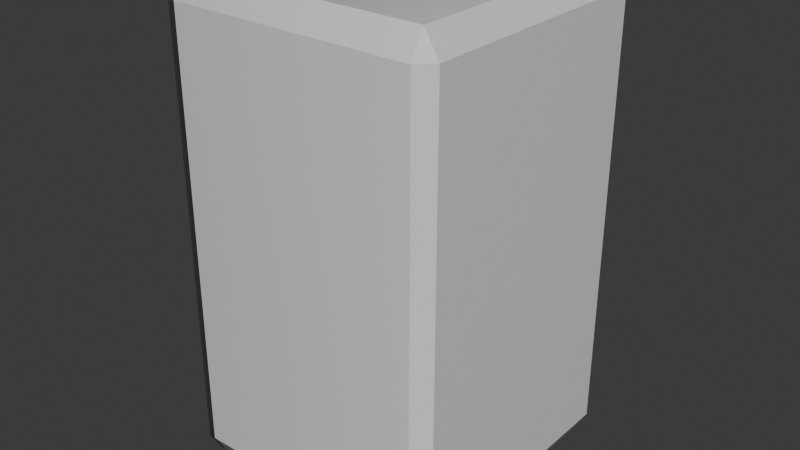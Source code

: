 # Source: Fridge.blend  (saved by Blender 4.3.34; exported with 4.5.12 LTS)
import bpy
from mathutils import Matrix  # noqa: F401  (used for matrix-valued properties, if any)

bpy.ops.wm.read_factory_settings(use_empty=True)
scene = bpy.context.scene
scene.name = 'Scene'

# ---- collections
col_collection = bpy.data.collections.new('Collection'); scene.collection.children.link(col_collection)

# ---- materials (node trees are filled in below, after node groups)
mat_fridge_material = bpy.data.materials.new('Fridge Material')
mat_fridge_rim_material = bpy.data.materials.new('Fridge Rim Material')
mat_fridge_door_material = bpy.data.materials.new('Fridge Door Material')

# ---- material node trees
mat_fridge_material.use_nodes = True; mat_fridge_material.node_tree.nodes.clear()
_N = mat_fridge_material.node_tree.nodes; _L = mat_fridge_material.node_tree.links
n0 = _N.new('ShaderNodeBsdfPrincipled'); n0.name = 'Principled BSDF'; n0.location = (10, 300)
n0.inputs[2].default_value = 0.1142
n1 = _N.new('ShaderNodeOutputMaterial'); n1.name = 'Material Output'; n1.location = (300, 300)
_L.new(n0.outputs[0], n1.inputs[0])
n1.is_active_output = True
mat_fridge_rim_material.use_nodes = True; mat_fridge_rim_material.node_tree.nodes.clear()
_N = mat_fridge_rim_material.node_tree.nodes; _L = mat_fridge_rim_material.node_tree.links
n0 = _N.new('ShaderNodeBsdfPrincipled'); n0.name = 'Principled BSDF'; n0.location = (10, 300)
n0.inputs[0].default_value = (0.02644, 0.02644, 0.02644, 1.0)
n0.inputs[2].default_value = 0.7756
n1 = _N.new('ShaderNodeOutputMaterial'); n1.name = 'Material Output'; n1.location = (300, 300)
_L.new(n0.outputs[0], n1.inputs[0])
n1.is_active_output = True
mat_fridge_door_material.use_nodes = True; mat_fridge_door_material.node_tree.nodes.clear()
_N = mat_fridge_door_material.node_tree.nodes; _L = mat_fridge_door_material.node_tree.links
n0 = _N.new('ShaderNodeBsdfPrincipled'); n0.name = 'Principled BSDF'; n0.location = (10, 300)
n0.inputs[1].default_value = 0.6142
n0.inputs[2].default_value = 0.1142
n1 = _N.new('ShaderNodeOutputMaterial'); n1.name = 'Material Output'; n1.location = (300, 300)
_L.new(n0.outputs[0], n1.inputs[0])
n1.is_active_output = True

# ---- world
world_world = bpy.data.worlds.new('World'); scene.world = world_world
world_world.use_nodes = True; world_world.node_tree.nodes.clear()
_N = world_world.node_tree.nodes; _L = world_world.node_tree.links
n0 = _N.new('ShaderNodeOutputWorld'); n0.name = 'World Output'; n0.location = (300, 300)
n1 = _N.new('ShaderNodeBackground'); n1.name = 'Background'; n1.location = (10, 300)
n1.inputs[0].default_value = (0.05088, 0.05088, 0.05088, 1.0)
_L.new(n1.outputs[0], n0.inputs[0])
n0.is_active_output = True
world_world.color = (0.05088, 0.05088, 0.05088)
world_world.sun_shadow_jitter_overblur = 0.0

# ---- meshes
me_cube_006 = bpy.data.meshes.new('Cube.006')
me_cube_006.from_pydata([(-1.0, -0.9, -0.9), (-0.9, -0.9, -1.0), (-0.9, -1.0, -0.9), (-1.0, -0.9, 0.9), (-0.9, -1.0, 0.9), (-0.9, -0.9, 1.0), (-1.0, 0.9, -0.9), (-0.9, 1.0, -0.9), (-0.9, 0.9, -1.0), (-1.0, 0.9, 0.9), (-0.9, 0.9, 1.0), (-0.9, 1.0, 0.9), (1.0, -0.9, -0.9), (0.9, -1.0, -0.9), (0.9, -0.9, -1.0), (1.0, -0.9, 0.9), (0.9, -0.9, 1.0), (0.9, -1.0, 0.9), (0.9, 1.0, -0.9), (1.0, 0.9, -0.9), (0.9, 0.9, -1.0), (0.9, 1.0, 0.9), (0.9, 0.9, 1.0), (1.0, 0.9, 0.9), (-0.9, -1.0, 0.02743), (-1.0, -0.9, 0.02743), (-1.0, -0.9, -0.02743), (-0.9, -1.0, -0.02743), (-0.9651, -0.9, 0.0), (-0.9, -1.0, 0.0), (-0.9, 1.0, -0.02743), (-1.0, 0.9, -0.02743), (-1.0, 0.9, 0.02743), (-0.9, 1.0, 0.02743), (-0.9, 1.0, 0.0), (-0.9651, 0.9, 0.0), (1.0, 0.9, -0.02743), (0.9, 1.0, -0.02743), (0.9, 1.0, 0.02743), (1.0, 0.9, 0.02743), (1.0, 0.9, 0.0), (0.9, 1.0, 0.0), (0.9, -1.0, -0.02743), (1.0, -0.9, -0.02743), (1.0, -0.9, 0.02743), (0.9, -1.0, 0.02743), (0.9, -1.0, 0.0), (1.0, -0.9, 0.0), (-0.8492, -1.0, -0.02743), (-0.8492, -1.0, -0.9), (-0.8492, -1.0, 0.9), (-0.8492, -1.0, 0.02743), (-0.8492, 1.0, 0.9), (-0.8492, 1.0, 0.02743), (-0.8492, -1.0, 0.0), (-0.8492, 0.9, 1.0), (-0.8492, -0.9, 1.0), (-0.8492, 1.0, 0.0), (-0.8492, 1.0, -0.02743), (-0.8492, 1.0, -0.9), (-0.8492, 0.9, -1.0), (-0.8492, -0.9, -1.0), (-0.8746, -0.9911, -0.02719), (-0.8746, -0.9911, 0.8919), (-0.8746, 0.9911, 0.02719), (-0.8746, 0.892, 0.9911), (-0.8746, 0.9911, -0.02719), (-0.8746, 0.9911, -0.8919), (-0.8746, 0.892, -0.9911), (-0.8746, -0.9911, -0.8919), (-0.8746, -0.9911, 0.02719), (-0.8746, 0.9911, 0.8919), (-0.8746, -0.9911, 2e-11), (-0.8746, -0.892, 0.9911), (-0.8746, 0.9911, 2e-11), (-0.8746, -0.892, -0.9911)], [], [(0, 26, 31, 6), (39, 23, 15, 44), (25, 3, 9, 32), (69, 62, 27, 2), (70, 63, 4, 24), (53, 52, 21, 38), (70, 24, 29, 72), (19, 36, 43, 12), (65, 10, 5, 73), (25, 32, 35, 28), (57, 41, 37, 58), (39, 44, 47, 40), (40, 47, 43, 36), (53, 38, 41, 57), (28, 35, 31, 26), (72, 29, 27, 62), (59, 58, 37, 18), (0, 1, 2), (3, 4, 5), (6, 7, 8), (9, 10, 11), (12, 13, 14), (15, 16, 17), (18, 19, 20), (21, 22, 23), (8, 1, 0, 6), (5, 10, 9, 3), (68, 8, 7, 67), (55, 22, 21, 52), (14, 20, 19, 12), (22, 16, 15, 23), (61, 14, 13, 49), (73, 5, 4, 63), (47, 44, 45, 46), (25, 28, 29, 24), (43, 47, 46, 42), (28, 26, 27, 29), (41, 38, 39, 40), (37, 41, 40, 36), (35, 32, 33, 34), (31, 35, 34, 30), (44, 15, 17, 45), (3, 25, 24, 4), (2, 27, 26, 0), (30, 7, 6, 31), (11, 33, 32, 9), (12, 43, 42, 13), (36, 19, 18, 37), (23, 39, 38, 21), (60, 20, 14, 61), (68, 60, 61, 75), (16, 56, 50, 17), (75, 61, 49, 69), (65, 55, 52, 71), (20, 60, 59, 18), (67, 66, 58, 59), (46, 54, 48, 42), (64, 53, 57, 74), (74, 57, 58, 66), (22, 55, 56, 16), (45, 51, 54, 46), (64, 71, 52, 53), (45, 17, 50, 51), (13, 42, 48, 49), (33, 11, 71, 64), (34, 74, 66, 30), (33, 64, 74, 34), (7, 30, 66, 67), (10, 65, 71, 11), (1, 75, 69, 2), (8, 68, 75, 1), (56, 73, 63, 50), (60, 68, 67, 59), (54, 72, 62, 48), (55, 65, 73, 56), (51, 70, 72, 54), (51, 50, 63, 70), (49, 48, 62, 69)])
me_cube_006.polygons.foreach_set('use_smooth', [True] * 78)
me_cube_006.polygons.foreach_set('material_index', [2, 0, 2, 1, 1, 0, 1, 0, 1, 1, 0, 0, 0, 0, 1, 1, 0, 2, 2, 2, 2, 0, 0, 0, 0, 2, 2, 1, 0, 0, 0, 0, 1, 0, 1, 0, 1, 0, 0, 1, 1, 0, 2, 2, 2, 2, 0, 0, 0, 0, 1, 0, 1, 1, 0, 1, 0, 1, 1, 0, 0, 1, 0, 0, 1, 1, 1, 1, 1, 1, 1, 1, 1, 1, 1, 1, 1, 1])
_k = set([(0, 1), (0, 2), (0, 6), (0, 26), (1, 2), (1, 8), (1, 75), (2, 27), (2, 69), (3, 4), (3, 5), (3, 9), (3, 25), (4, 5), (4, 24), (4, 63), (5, 10), (5, 73), (6, 7), (6, 8), (6, 31), (7, 8), (7, 30), (7, 67), (8, 68), (9, 10), (9, 11), (9, 32), (10, 11), (10, 65), (11, 33), (11, 71), (12, 13), (12, 14), (12, 19), (12, 43), (13, 14), (13, 42), (13, 49), (14, 20), (14, 61), (15, 16), (15, 17), (15, 23), (15, 44), (16, 17), (16, 22), (16, 56), (17, 45), (17, 50), (18, 19), (18, 20), (18, 37), (18, 59), (19, 20), (19, 36), (20, 60), (21, 22), (21, 23), (21, 38), (21, 52), (22, 23), (22, 55), (23, 39), (24, 25), (24, 29), (25, 28), (25, 32), (26, 27), (26, 28), (26, 31), (27, 29), (28, 29), (28, 35), (30, 31), (30, 34), (31, 35), (32, 33), (32, 35), (33, 34), (34, 35), (36, 40), (37, 41), (38, 41), (39, 40), (42, 46), (43, 47), (44, 47), (45, 46), (49, 69), (50, 63), (52, 71), (55, 65), (56, 73), (59, 67), (60, 68), (61, 75)])
me_cube_006.attributes.new('sharp_edge', 'BOOLEAN', 'EDGE').data.foreach_set('value', [ (min(e.vertices), max(e.vertices)) in _k for e in me_cube_006.edges])
_uv = me_cube_006.uv_layers.new(name='UVMap')
_uv.uv.foreach_set('vector', [0.3875, 0.0125, 0.4966, 0.0125, 0.4966, 0.2375, 0.3875, 0.2375, 0.5034, 0.5125, 0.6125, 0.5125, 0.6125, 0.7375, 0.5034, 0.7375, 0.5034, 0.0125, 0.6125, 0.0125, 0.6125, 0.2375, 0.5034, 0.2375, 0.3875, 0.9843, 0.4966, 0.9843, 0.4966, 0.9875, 0.3875, 0.9875, 0.5034, 0.9843, 0.6125, 0.9843, 0.6125, 0.9875, 0.5034, 0.9875, 0.5034, 0.2689, 0.6125, 0.2689, 0.6125, 0.4875, 0.5034, 0.4875, 0.5034, 0.9843, 0.5034, 0.9875, 0.5, 0.9875, 0.5, 0.9843, 0.3875, 0.5125, 0.4966, 0.5125, 0.4966, 0.7375, 0.3875, 0.7375, 0.8593, 0.5125, 0.8625, 0.5125, 0.8625, 0.7375, 0.8593, 0.7375, 0.5034, 0.0125, 0.5034, 0.2375, 0.5, 0.2375, 0.5, 0.0125, 0.5, 0.2689, 0.5, 0.4875, 0.4966, 0.4875, 0.4966, 0.2689, 0.5034, 0.5125, 0.5034, 0.7375, 0.5, 0.7375, 0.5, 0.5125, 0.5, 0.5125, 0.5, 0.7375, 0.4966, 0.7375, 0.4966, 0.5125, 0.5034, 0.2689, 0.5034, 0.4875, 0.5, 0.4875, 0.5, 0.2689, 0.5, 0.0125, 0.5, 0.2375, 0.4966, 0.2375, 0.4966, 0.0125, 0.5, 0.9843, 0.5, 0.9875, 0.4966, 0.9875, 0.4966, 0.9843, 0.3875, 0.2689, 0.4966, 0.2689, 0.4966, 0.4875, 0.3875, 0.4875, 0.125, 0.7375, 0.1375, 0.7375, 0.1375, 0.75, 0.6125, 0.0125, 0.6125, 0.0, 0.625, 0.0125, 0.125, 0.5125, 0.1375, 0.5, 0.1375, 0.5125, 0.6125, 0.2375, 0.625, 0.2375, 0.6125, 0.25, 0.375, 0.7375, 0.3625, 0.75, 0.3625, 0.7375, 0.6125, 0.75, 0.625, 0.7625, 0.6125, 0.7625, 0.3625, 0.5, 0.375, 0.5125, 0.3625, 0.5125, 0.6125, 0.4875, 0.625, 0.4875, 0.6125, 0.5, 0.1375, 0.5125, 0.1375, 0.7375, 0.125, 0.7375, 0.125, 0.5125, 0.625, 0.0125, 0.625, 0.2375, 0.6125, 0.2375, 0.6125, 0.0125, 0.1407, 0.5125, 0.1375, 0.5125, 0.1375, 0.5, 0.1407, 0.5, 0.625, 0.2689, 0.625, 0.4875, 0.6125, 0.4875, 0.6125, 0.2689, 0.3625, 0.7375, 0.3625, 0.5125, 0.3875, 0.5125, 0.3875, 0.7375, 0.6375, 0.5125, 0.6375, 0.7375, 0.6125, 0.7375, 0.6125, 0.5125, 0.1439, 0.7375, 0.3625, 0.7375, 0.3625, 0.75, 0.1439, 0.75, 0.625, 0.9843, 0.625, 0.9875, 0.6125, 0.9875, 0.6125, 0.9843, 0.5, 0.7375, 0.5034, 0.7375, 0.5034, 0.7625, 0.5, 0.7625, 0.5034, 0.0125, 0.5, 0.0125, 0.5, 0.0, 0.5034, 0.0, 0.4966, 0.7375, 0.5, 0.7375, 0.5, 0.7625, 0.4966, 0.7625, 0.5, 0.0125, 0.4966, 0.0125, 0.4966, 0.0, 0.5, 0.0, 0.5, 0.4875, 0.5034, 0.4875, 0.5034, 0.5125, 0.5, 0.5125, 0.4966, 0.4875, 0.5, 0.4875, 0.5, 0.5125, 0.4966, 0.5125, 0.5, 0.2375, 0.5034, 0.2375, 0.5034, 0.2625, 0.5, 0.2625, 0.4966, 0.2375, 0.5, 0.2375, 0.5, 0.2625, 0.4966, 0.2625, 0.5034, 0.7375, 0.6125, 0.7375, 0.6125, 0.7625, 0.5034, 0.7625, 0.6125, 0.0125, 0.5034, 0.0125, 0.5034, 0.0, 0.6125, 0.0, 0.3875, 0.0, 0.4966, 0.0, 0.4966, 0.0125, 0.3875, 0.0125, 0.4966, 0.2625, 0.3875, 0.2625, 0.3875, 0.2375, 0.4966, 0.2375, 0.6125, 0.2625, 0.5034, 0.2625, 0.5034, 0.2375, 0.6125, 0.2375, 0.3875, 0.7375, 0.4966, 0.7375, 0.4966, 0.7625, 0.3875, 0.7625, 0.4966, 0.5125, 0.3875, 0.5125, 0.3875, 0.4875, 0.4966, 0.4875, 0.6125, 0.5125, 0.5034, 0.5125, 0.5034, 0.4875, 0.6125, 0.4875, 0.1439, 0.5125, 0.3625, 0.5125, 0.3625, 0.7375, 0.1439, 0.7375, 0.1407, 0.5125, 0.1439, 0.5125, 0.1439, 0.7375, 0.1407, 0.7375, 0.625, 0.7625, 0.625, 0.9811, 0.6125, 0.9811, 0.6125, 0.7625, 0.1407, 0.7375, 0.1439, 0.7375, 0.1439, 0.75, 0.1407, 0.75, 0.625, 0.2657, 0.625, 0.2689, 0.6125, 0.2689, 0.6125, 0.2657, 0.3625, 0.5125, 0.1439, 0.5125, 0.1439, 0.5, 0.3625, 0.5, 0.3875, 0.2657, 0.4966, 0.2657, 0.4966, 0.2689, 0.3875, 0.2689, 0.5, 0.7625, 0.5, 0.9811, 0.4966, 0.9811, 0.4966, 0.7625, 0.5034, 0.2657, 0.5034, 0.2689, 0.5, 0.2689, 0.5, 0.2657, 0.5, 0.2657, 0.5, 0.2689, 0.4966, 0.2689, 0.4966, 0.2657, 0.6375, 0.5125, 0.8561, 0.5125, 0.8561, 0.7375, 0.6375, 0.7375, 0.5034, 0.7625, 0.5034, 0.9811, 0.5, 0.9811, 0.5, 0.7625, 0.5034, 0.2657, 0.6125, 0.2657, 0.6125, 0.2689, 0.5034, 0.2689, 0.5034, 0.7625, 0.6125, 0.7625, 0.6125, 0.9811, 0.5034, 0.9811, 0.3875, 0.7625, 0.4966, 0.7625, 0.4966, 0.9811, 0.3875, 0.9811, 0.5034, 0.2625, 0.6125, 0.2625, 0.6125, 0.2657, 0.5034, 0.2657, 0.5, 0.2625, 0.5, 0.2657, 0.4966, 0.2657, 0.4966, 0.2625, 0.5034, 0.2625, 0.5034, 0.2657, 0.5, 0.2657, 0.5, 0.2625, 0.3875, 0.2625, 0.4966, 0.2625, 0.4966, 0.2657, 0.3875, 0.2657, 0.625, 0.2625, 0.625, 0.2657, 0.6125, 0.2657, 0.6125, 0.2625, 0.1375, 0.7375, 0.1407, 0.7375, 0.1407, 0.75, 0.1375, 0.75, 0.1375, 0.5125, 0.1407, 0.5125, 0.1407, 0.7375, 0.1375, 0.7375, 0.625, 0.9811, 0.625, 0.9843, 0.6125, 0.9843, 0.6125, 0.9811, 0.1439, 0.5125, 0.1407, 0.5125, 0.1407, 0.5, 0.1439, 0.5, 0.5, 0.9811, 0.5, 0.9843, 0.4966, 0.9843, 0.4966, 0.9811, 0.8561, 0.5125, 0.8593, 0.5125, 0.8593, 0.7375, 0.8561, 0.7375, 0.5034, 0.9811, 0.5034, 0.9843, 0.5, 0.9843, 0.5, 0.9811, 0.5034, 0.9811, 0.6125, 0.9811, 0.6125, 0.9843, 0.5034, 0.9843, 0.3875, 0.9811, 0.4966, 0.9811, 0.4966, 0.9843, 0.3875, 0.9843])
me_cube_006.materials.append(mat_fridge_material)
me_cube_006.materials.append(mat_fridge_rim_material)
me_cube_006.materials.append(mat_fridge_door_material)
me_cube_006.update()
me_cube_006.normals_split_custom_set([tuple(v) for v in zip(*[iter([-1.0, 0.0, 0.0, -1.0, 0.0, 0.0, -1.0, 0.0, 0.0, -1.0, 0.0, 0.0, 1.0, 0.0, 0.0, 1.0, 0.0, 0.0, 1.0, 0.0, 0.0, 1.0, 0.0, 0.0, -1.0, 0.0, 0.0, -1.0, 0.0, 0.0, -1.0, 0.0, 0.0, -1.0, 0.0, 0.0, 4.244e-07, -1.0, 0.0, 4.928e-07, -1.0, 0.0, 0.332, -0.9433, 0.0, 0.332, -0.9433, 0.0, 6.336e-07, -1.0, 0.0, 4.244e-07, -1.0, 0.0, 0.332, -0.9433, 0.0, 0.332, -0.9433, 0.0, -0.1684, 0.9857, 0.0, -0.1512, 0.9885, 0.0, 0.0, 1.0, 0.0, 0.0, 1.0, 0.0, 6.336e-07, -1.0, 0.0, 0.332, -0.9433, 0.0, 0.332, -0.9433, 0.0, 7.04e-07, -1.0, 0.0, 1.0, 0.0, 0.0, 1.0, 0.0, 0.0, 1.0, 0.0, 0.0, 1.0, 0.0, 0.0, 0.0, 0.0, 1.0, 0.332, 0.0, 0.9433, 0.332, 0.0, 0.9433, 0.0, 0.0, 1.0, -0.6175, 0.0, -0.7866, -0.6175, 0.0, -0.7866, -0.6175, 0.0, -0.7866, -0.6175, 0.0, -0.7866, -0.1684, 0.9857, 0.0, 0.0, 1.0, 0.0, 0.0, 1.0, 0.0, -0.1684, 0.9857, 0.0, 1.0, 0.0, 0.0, 1.0, 0.0, 0.0, 1.0, 0.0, 0.0, 1.0, 0.0, 0.0, 1.0, 0.0, 0.0, 1.0, 0.0, 0.0, 1.0, 0.0, 0.0, 1.0, 0.0, 0.0, -0.1684, 0.9857, 0.0, 0.0, 1.0, 0.0, 0.0, 1.0, 0.0, -0.1684, 0.9857, 0.0, -0.6175, 0.0, 0.7866, -0.6175, 0.0, 0.7866, -0.6175, 0.0, 0.7866, -0.6175, 0.0, 0.7866, 7.04e-07, -1.0, 0.0, 0.332, -0.9433, 0.0, 0.332, -0.9433, 0.0, 4.928e-07, -1.0, 0.0, -0.1512, 0.9885, 0.0, -0.1684, 0.9857, 0.0, 0.0, 1.0, 0.0, 0.0, 1.0, 0.0, -0.5774, -0.5774, -0.5774, -0.5774, -0.5774, -0.5774, -0.5774, -0.5774, -0.5774, -0.5774, -0.5774, 0.5774, -0.5774, -0.5774, 0.5774, -0.5774, -0.5774, 0.5774, -0.5774, 0.5774, -0.5774, -0.5774, 0.5774, -0.5774, -0.5774, 0.5774, -0.5774, -0.5774, 0.5774, 0.5774, -0.5774, 0.5774, 0.5774, -0.5774, 0.5774, 0.5774, 0.5774, -0.5774, -0.5774, 0.5774, -0.5774, -0.5774, 0.5774, -0.5774, -0.5774, 0.5774, -0.5774, 0.5774, 0.5774, -0.5774, 0.5774, 0.5774, -0.5774, 0.5774, 0.5774, 0.5774, -0.5774, 0.5774, 0.5774, -0.5774, 0.5774, 0.5774, -0.5774, 0.5774, 0.5774, 0.5774, 0.5774, 0.5774, 0.5774, 0.5774, 0.5774, 0.5774, -0.7071, 0.0, -0.7071, -0.7071, 0.0, -0.7071, -0.7071, 0.0, -0.7071, -0.7071, 0.0, -0.7071, -0.7071, 0.0, 0.7071, -0.7071, 0.0, 0.7071, -0.7071, 0.0, 0.7071, -0.7071, 0.0, 0.7071, -1.655e-07, 0.7071, -0.7071, 0.4274, 0.6393, -0.6393, 0.4274, 0.6393, -0.6393, -1.655e-07, 0.7071, -0.7071, -0.2175, 0.6902, 0.6902, 0.0, 0.7071, 0.7071, 0.0, 0.7071, 0.7071, -0.2175, 0.6902, 0.6902, 0.7071, 0.0, -0.7071, 0.7071, 0.0, -0.7071, 0.7071, 0.0, -0.7071, 0.7071, 0.0, -0.7071, 0.7071, 0.0, 0.7071, 0.7071, 0.0, 0.7071, 0.7071, 0.0, 0.7071, 0.7071, 0.0, 0.7071, -0.2175, -0.6902, -0.6902, 0.0, -0.7071, -0.7071, 0.0, -0.7071, -0.7071, -0.2175, -0.6902, -0.6902, -1.655e-07, -0.7071, 0.7071, 0.4274, -0.6393, 0.6393, 0.4274, -0.6393, 0.6393, -1.655e-07, -0.7071, 0.7071, 0.7071, -0.7071, 0.0, 0.7071, -0.7071, 0.0, 0.7071, -0.7071, 0.0, 0.7071, -0.7071, 0.0, -0.6923, -0.5713, -0.4409, -0.6923, -0.5713, -0.4409, -0.6923, -0.5713, -0.4409, -0.6923, -0.5713, -0.4409, 0.7071, -0.7071, 0.0, 0.7071, -0.7071, 0.0, 0.7071, -0.7071, 0.0, 0.7071, -0.7071, 0.0, -0.6923, -0.5713, 0.4409, -0.6923, -0.5713, 0.4409, -0.6923, -0.5713, 0.4409, -0.6923, -0.5713, 0.4409, 0.7071, 0.7071, 0.0, 0.7071, 0.7071, 0.0, 0.7071, 0.7071, 0.0, 0.7071, 0.7071, 0.0, 0.7071, 0.7071, 0.0, 0.7071, 0.7071, 0.0, 0.7071, 0.7071, 0.0, 0.7071, 0.7071, 0.0, -0.6923, 0.5713, -0.4409, -0.6923, 0.5713, -0.4409, -0.6923, 0.5713, -0.4409, -0.6923, 0.5713, -0.4409, -0.6923, 0.5713, 0.4409, -0.6923, 0.5713, 0.4409, -0.6923, 0.5713, 0.4409, -0.6923, 0.5713, 0.4409, 0.7071, -0.7071, 0.0, 0.7071, -0.7071, 0.0, 0.7071, -0.7071, 0.0, 0.7071, -0.7071, 0.0, -0.7071, -0.7071, 0.0, -0.7071, -0.7071, 0.0, -0.7071, -0.7071, 0.0, -0.7071, -0.7071, 0.0, -0.7071, -0.7071, 0.0, -0.7071, -0.7071, 0.0, -0.7071, -0.7071, 0.0, -0.7071, -0.7071, 0.0, -0.7071, 0.7071, 0.0, -0.7071, 0.7071, 0.0, -0.7071, 0.7071, 0.0, -0.7071, 0.7071, 0.0, -0.7071, 0.7071, 0.0, -0.7071, 0.7071, 0.0, -0.7071, 0.7071, 0.0, -0.7071, 0.7071, 0.0, 0.7071, -0.7071, 0.0, 0.7071, -0.7071, 0.0, 0.7071, -0.7071, 0.0, 0.7071, -0.7071, 0.0, 0.7071, 0.7071, 0.0, 0.7071, 0.7071, 0.0, 0.7071, 0.7071, 0.0, 0.7071, 0.7071, 0.0, 0.7071, 0.7071, 0.0, 0.7071, 0.7071, 0.0, 0.7071, 0.7071, 0.0, 0.7071, 0.7071, 0.0, -0.1512, 0.0, -0.9885, 0.0, 0.0, -1.0, 0.0, 0.0, -1.0, -0.1512, 0.0, -0.9885, 0.0, 0.0, -1.0, -0.1512, 0.0, -0.9885, -0.1512, 0.0, -0.9885, 0.0, 0.0, -1.0, 0.0, -0.7071, 0.7071, -0.2175, -0.6902, 0.6902, -0.2175, -0.6902, 0.6902, 0.0, -0.7071, 0.7071, -1.655e-07, -0.7071, -0.7071, -0.2175, -0.6902, -0.6902, -0.2175, -0.6902, -0.6902, -1.655e-07, -0.7071, -0.7071, -1.655e-07, 0.7071, 0.7071, -0.2175, 0.6902, 0.6902, -0.2175, 0.6902, 0.6902, -1.655e-07, 0.7071, 0.7071, 0.0, 0.7071, -0.7071, -0.2175, 0.6902, -0.6902, -0.2175, 0.6902, -0.6902, 0.0, 0.7071, -0.7071, 4.244e-07, 1.0, 0.0, 4.928e-07, 1.0, 0.0, -0.1684, 0.9857, 0.0, -0.1512, 0.9885, 0.0, 0.0, -1.0, 0.0, -0.1684, -0.9857, 0.0, -0.1684, -0.9857, 0.0, 0.0, -1.0, 0.0, 6.336e-07, 1.0, 0.0, -0.1684, 0.9857, 0.0, -0.1684, 0.9857, 0.0, 7.04e-07, 1.0, 0.0, 7.04e-07, 1.0, 0.0, -0.1684, 0.9857, 0.0, -0.1684, 0.9857, 0.0, 4.928e-07, 1.0, 0.0, 0.0, 0.0, 1.0, -0.1512, 0.0, 0.9885, -0.1512, 0.0, 0.9885, 0.0, 0.0, 1.0, 0.0, -1.0, 0.0, -0.1684, -0.9857, 0.0, -0.1684, -0.9857, 0.0, 0.0, -1.0, 0.0, 6.336e-07, 1.0, 0.0, 4.244e-07, 1.0, 0.0, -0.1512, 0.9885, 0.0, -0.1684, 0.9857, 0.0, 0.0, -1.0, 0.0, 0.0, -1.0, 0.0, -0.1512, -0.9885, 0.0, -0.1684, -0.9857, 0.0, 0.0, -1.0, 0.0, 0.0, -1.0, 0.0, -0.1684, -0.9857, 0.0, -0.1512, -0.9885, 0.0, 0.332, 0.9433, 0.0, 0.332, 0.9433, 0.0, 4.244e-07, 1.0, 0.0, 6.336e-07, 1.0, 0.0, 0.332, 0.9433, 0.0, 7.04e-07, 1.0, 0.0, 4.928e-07, 1.0, 0.0, 0.332, 0.9433, 0.0, 0.332, 0.9433, 0.0, 6.336e-07, 1.0, 0.0, 7.04e-07, 1.0, 0.0, 0.332, 0.9433, 0.0, 0.332, 0.9433, 0.0, 0.332, 0.9433, 0.0, 4.928e-07, 1.0, 0.0, 4.244e-07, 1.0, 0.0, 0.4274, 0.6393, 0.6393, -1.655e-07, 0.7071, 0.7071, -1.655e-07, 0.7071, 0.7071, 0.4274, 0.6393, 0.6393, 0.4274, -0.6393, -0.6393, -1.655e-07, -0.7071, -0.7071, -1.655e-07, -0.7071, -0.7071, 0.4274, -0.6393, -0.6393, 0.332, 0.0, -0.9433, 0.0, 0.0, -1.0, 0.0, 0.0, -1.0, 0.332, 0.0, -0.9433, -0.2175, -0.6902, 0.6902, -1.655e-07, -0.7071, 0.7071, -1.655e-07, -0.7071, 0.7071, -0.2175, -0.6902, 0.6902, -0.2175, 0.6902, -0.6902, -1.655e-07, 0.7071, -0.7071, -1.655e-07, 0.7071, -0.7071, -0.2175, 0.6902, -0.6902, -0.1684, -0.9857, 0.0, 7.04e-07, -1.0, 0.0, 4.928e-07, -1.0, 0.0, -0.1684, -0.9857, 0.0, -0.1512, 0.0, 0.9885, 0.0, 0.0, 1.0, 0.0, 0.0, 1.0, -0.1512, 0.0, 0.9885, -0.1684, -0.9857, 0.0, 6.336e-07, -1.0, 0.0, 7.04e-07, -1.0, 0.0, -0.1684, -0.9857, 0.0, -0.1684, -0.9857, 0.0, -0.1512, -0.9885, 0.0, 4.244e-07, -1.0, 0.0, 6.336e-07, -1.0, 0.0, -0.1512, -0.9885, 0.0, -0.1684, -0.9857, 0.0, 4.928e-07, -1.0, 0.0, 4.244e-07, -1.0, 0.0])] * 3)])

# ---- objects
ob_fridge = bpy.data.objects.new('Fridge', me_cube_006)

# ---- transforms, parenting, visibility, modifiers, constraints
ob_fridge.location = (0.0, 0.0, 0.0)
ob_fridge.rotation_euler = (-2.821e-07, 0.0, 0.0)
ob_fridge.scale = (0.5784, 0.5784, 1.0)
ob_fridge.color = (0.8, 0.8, 0.8, 1.0)

# ---- collection membership
col_collection.objects.link(ob_fridge)

# ---- scene / render settings (as saved in the file)
scene.frame_start = 1; scene.frame_end = 250; scene.frame_set(1)
scene.render.engine = 'BLENDER_EEVEE_NEXT'
bpy.context.view_layer.update()

# ---- added for rendering (the .blend has no active camera and no usable light): camera, sun
cam_auto = bpy.data.cameras.new('AutoCamera')
cam_auto.lens = 50.0
cam_auto.sensor_width = 36.0
cam_auto.clip_end = 1000.0
ob_auto_camera = bpy.data.objects.new('AutoCamera', cam_auto)
scene.collection.objects.link(ob_auto_camera)
ob_auto_camera.location = (2.39063, -2.86876, 1.9125)
ob_auto_camera.rotation_euler = (1.09748, -7.21219e-08, 0.694738)
scene.camera = ob_auto_camera
light_auto_sun = bpy.data.lights.new('AutoSun', 'SUN')
light_auto_sun.energy = 3.0
light_auto_sun.angle = 0.0523599
ob_auto_sun = bpy.data.objects.new('AutoSun', light_auto_sun)
scene.collection.objects.link(ob_auto_sun)
ob_auto_sun.rotation_euler = (0.872665, 0.174533, 0.523599)
bpy.context.view_layer.update()
